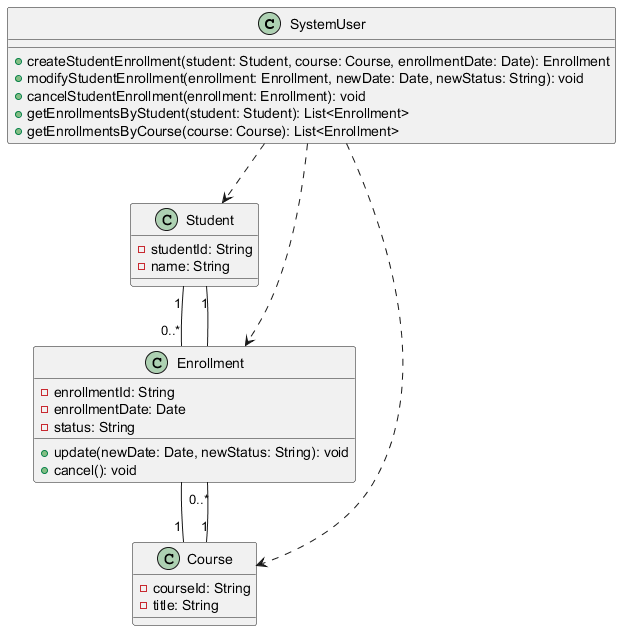

The diagram above was rendered by PlantUML. Its source (embedded in the PNG):
@startuml

class SystemUser {
  + createStudentEnrollment(student: Student, course: Course, enrollmentDate: Date): Enrollment
  + modifyStudentEnrollment(enrollment: Enrollment, newDate: Date, newStatus: String): void
  + cancelStudentEnrollment(enrollment: Enrollment): void
  + getEnrollmentsByStudent(student: Student): List<Enrollment>
  + getEnrollmentsByCourse(course: Course): List<Enrollment>
}

class Student {
  - studentId: String
  - name: String
}

class Course {
  - courseId: String
  - title: String
}

class Enrollment {
  - enrollmentId: String
  - enrollmentDate: Date
  - status: String
  + update(newDate: Date, newStatus: String): void
  + cancel(): void
}

SystemUser ..> Student
SystemUser ..> Course
SystemUser ..> Enrollment

Student "1" -- "0..*" Enrollment
Course "1" -- "0..*" Enrollment
Enrollment -- "1" Student
Enrollment -- "1" Course

@enduml